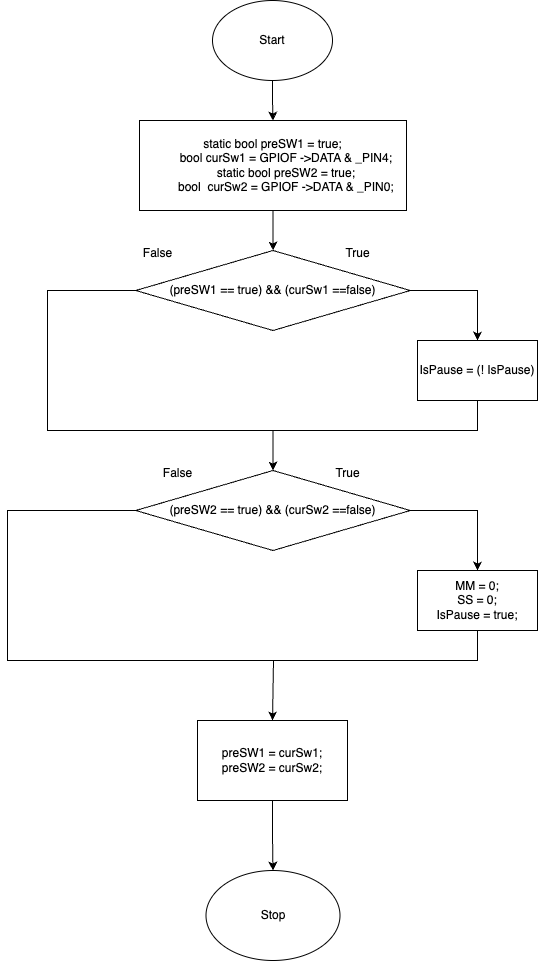

The diagram above was exported from draw.io. Its source (the exported page's mxGraphModel, read from the mxfile embedded in the PNG):
<mxGraphModel dx="788" dy="482" grid="1" gridSize="10" guides="1" tooltips="1" connect="1" arrows="1" fold="1" page="1" pageScale="1" pageWidth="850" pageHeight="1100" math="0" shadow="0">
  <root>
    <mxCell id="0" />
    <mxCell id="1" parent="0" />
    <mxCell id="KJG0w56j8qh9FSZLdV7K-3" value="" style="edgeStyle=orthogonalEdgeStyle;rounded=0;orthogonalLoop=1;jettySize=auto;html=1;" parent="1" source="KJG0w56j8qh9FSZLdV7K-1" target="KJG0w56j8qh9FSZLdV7K-2" edge="1">
      <mxGeometry relative="1" as="geometry" />
    </mxCell>
    <mxCell id="KJG0w56j8qh9FSZLdV7K-1" value="Start" style="ellipse;whiteSpace=wrap;html=1;" parent="1" vertex="1">
      <mxGeometry x="365" y="30" width="120" height="80" as="geometry" />
    </mxCell>
    <mxCell id="KJG0w56j8qh9FSZLdV7K-5" value="" style="edgeStyle=orthogonalEdgeStyle;rounded=0;orthogonalLoop=1;jettySize=auto;html=1;" parent="1" source="KJG0w56j8qh9FSZLdV7K-2" target="KJG0w56j8qh9FSZLdV7K-4" edge="1">
      <mxGeometry relative="1" as="geometry" />
    </mxCell>
    <mxCell id="KJG0w56j8qh9FSZLdV7K-2" value="&lt;div&gt;static bool&lt;span style=&quot;&quot;&gt; &lt;/span&gt;preSW1 = true;&lt;/div&gt;&lt;div&gt;&lt;span style=&quot;&quot;&gt;&lt;span style=&quot;&quot;&gt;&amp;nbsp;&amp;nbsp;&amp;nbsp;&amp;nbsp;&lt;/span&gt;&lt;span style=&quot;&quot;&gt;&amp;nbsp;&amp;nbsp;&amp;nbsp;&amp;nbsp;&lt;/span&gt;&lt;/span&gt;bool&lt;span style=&quot;&quot;&gt; &lt;/span&gt;curSw1 =&amp;nbsp;&lt;span style=&quot;background-color: initial;&quot;&gt;GPIOF -&amp;gt;DATA &amp;amp; _PIN4;&lt;/span&gt;&lt;/div&gt;&lt;div&gt;&lt;span style=&quot;background-color: initial;&quot;&gt;&lt;div&gt;&lt;span style=&quot;white-space: pre;&quot;&gt;&amp;nbsp;&amp;nbsp;&amp;nbsp;&amp;nbsp;&lt;/span&gt;&lt;span style=&quot;white-space: pre;&quot;&gt;&amp;nbsp;&amp;nbsp;&amp;nbsp;&amp;nbsp;&lt;/span&gt;static bool&lt;span style=&quot;&quot;&gt;&lt;span style=&quot;white-space: pre;&quot;&gt;&amp;nbsp;&lt;/span&gt;&lt;/span&gt;preSW2 = true;&lt;/div&gt;&lt;div&gt;&lt;span style=&quot;&quot;&gt;&lt;span style=&quot;white-space: pre;&quot;&gt;&amp;nbsp;&amp;nbsp;&amp;nbsp;&amp;nbsp;&lt;/span&gt;&lt;span style=&quot;white-space: pre;&quot;&gt;&amp;nbsp;&amp;nbsp;&amp;nbsp;&amp;nbsp;&lt;/span&gt;&lt;/span&gt;bool&lt;span style=&quot;&quot;&gt;&lt;span style=&quot;white-space: pre;&quot;&gt;&amp;nbsp;&lt;/span&gt;&lt;span style=&quot;white-space: pre;&quot;&gt;&amp;nbsp;&lt;/span&gt;&lt;/span&gt;curSw2 =&amp;nbsp;&lt;span style=&quot;background-color: initial;&quot;&gt;GPIOF -&amp;gt;DATA &amp;amp; _PIN0;&lt;/span&gt;&lt;/div&gt;&lt;/span&gt;&lt;/div&gt;" style="whiteSpace=wrap;html=1;" parent="1" vertex="1">
      <mxGeometry x="292" y="150" width="267" height="90" as="geometry" />
    </mxCell>
    <mxCell id="KJG0w56j8qh9FSZLdV7K-8" value="" style="edgeStyle=orthogonalEdgeStyle;rounded=0;orthogonalLoop=1;jettySize=auto;html=1;" parent="1" source="KJG0w56j8qh9FSZLdV7K-4" target="KJG0w56j8qh9FSZLdV7K-7" edge="1">
      <mxGeometry relative="1" as="geometry" />
    </mxCell>
    <mxCell id="KJG0w56j8qh9FSZLdV7K-18" style="edgeStyle=orthogonalEdgeStyle;rounded=0;orthogonalLoop=1;jettySize=auto;html=1;entryX=0.5;entryY=0;entryDx=0;entryDy=0;" parent="1" source="KJG0w56j8qh9FSZLdV7K-4" target="KJG0w56j8qh9FSZLdV7K-16" edge="1">
      <mxGeometry relative="1" as="geometry">
        <Array as="points">
          <mxPoint x="200" y="320" />
          <mxPoint x="200" y="460" />
          <mxPoint x="426" y="460" />
        </Array>
      </mxGeometry>
    </mxCell>
    <mxCell id="KJG0w56j8qh9FSZLdV7K-4" value="(preSW1 == true) &amp;amp;&amp;amp; (curSw1 ==false)" style="rhombus;whiteSpace=wrap;html=1;" parent="1" vertex="1">
      <mxGeometry x="288.25" y="280" width="274.5" height="80" as="geometry" />
    </mxCell>
    <mxCell id="KJG0w56j8qh9FSZLdV7K-17" style="edgeStyle=orthogonalEdgeStyle;rounded=0;orthogonalLoop=1;jettySize=auto;html=1;entryX=0.5;entryY=0;entryDx=0;entryDy=0;" parent="1" source="KJG0w56j8qh9FSZLdV7K-7" target="KJG0w56j8qh9FSZLdV7K-16" edge="1">
      <mxGeometry relative="1" as="geometry">
        <Array as="points">
          <mxPoint x="630" y="460" />
          <mxPoint x="426" y="460" />
        </Array>
      </mxGeometry>
    </mxCell>
    <mxCell id="KJG0w56j8qh9FSZLdV7K-7" value="IsPause = (! IsPause)" style="whiteSpace=wrap;html=1;" parent="1" vertex="1">
      <mxGeometry x="570" y="370" width="120" height="60" as="geometry" />
    </mxCell>
    <mxCell id="KJG0w56j8qh9FSZLdV7K-9" value="True" style="text;html=1;align=center;verticalAlign=middle;resizable=0;points=[];autosize=1;strokeColor=none;fillColor=none;" parent="1" vertex="1">
      <mxGeometry x="485" y="268" width="50" height="30" as="geometry" />
    </mxCell>
    <mxCell id="KJG0w56j8qh9FSZLdV7K-10" value="False" style="text;html=1;align=center;verticalAlign=middle;resizable=0;points=[];autosize=1;strokeColor=none;fillColor=none;" parent="1" vertex="1">
      <mxGeometry x="285" y="268" width="50" height="30" as="geometry" />
    </mxCell>
    <mxCell id="KJG0w56j8qh9FSZLdV7K-22" value="" style="edgeStyle=orthogonalEdgeStyle;rounded=0;orthogonalLoop=1;jettySize=auto;html=1;" parent="1" source="KJG0w56j8qh9FSZLdV7K-16" target="KJG0w56j8qh9FSZLdV7K-21" edge="1">
      <mxGeometry relative="1" as="geometry" />
    </mxCell>
    <mxCell id="KJG0w56j8qh9FSZLdV7K-24" style="edgeStyle=orthogonalEdgeStyle;rounded=0;orthogonalLoop=1;jettySize=auto;html=1;entryX=0.5;entryY=0;entryDx=0;entryDy=0;" parent="1" source="KJG0w56j8qh9FSZLdV7K-16" target="KJG0w56j8qh9FSZLdV7K-23" edge="1">
      <mxGeometry relative="1" as="geometry">
        <Array as="points">
          <mxPoint x="160" y="540" />
          <mxPoint x="160" y="690" />
          <mxPoint x="426" y="690" />
        </Array>
      </mxGeometry>
    </mxCell>
    <mxCell id="KJG0w56j8qh9FSZLdV7K-16" value="(preSW2 == true) &amp;amp;&amp;amp; (curSw2 ==false)" style="rhombus;whiteSpace=wrap;html=1;" parent="1" vertex="1">
      <mxGeometry x="288.25" y="500" width="274.5" height="80" as="geometry" />
    </mxCell>
    <mxCell id="KJG0w56j8qh9FSZLdV7K-19" value="True" style="text;html=1;align=center;verticalAlign=middle;resizable=0;points=[];autosize=1;strokeColor=none;fillColor=none;" parent="1" vertex="1">
      <mxGeometry x="475" y="488" width="50" height="30" as="geometry" />
    </mxCell>
    <mxCell id="KJG0w56j8qh9FSZLdV7K-20" value="False" style="text;html=1;align=center;verticalAlign=middle;resizable=0;points=[];autosize=1;strokeColor=none;fillColor=none;" parent="1" vertex="1">
      <mxGeometry x="305" y="488" width="50" height="30" as="geometry" />
    </mxCell>
    <mxCell id="KJG0w56j8qh9FSZLdV7K-25" style="edgeStyle=orthogonalEdgeStyle;rounded=0;orthogonalLoop=1;jettySize=auto;html=1;entryX=0.5;entryY=0;entryDx=0;entryDy=0;" parent="1" source="KJG0w56j8qh9FSZLdV7K-21" target="KJG0w56j8qh9FSZLdV7K-23" edge="1">
      <mxGeometry relative="1" as="geometry">
        <Array as="points">
          <mxPoint x="630" y="690" />
          <mxPoint x="426" y="690" />
        </Array>
      </mxGeometry>
    </mxCell>
    <mxCell id="KJG0w56j8qh9FSZLdV7K-21" value="&lt;div&gt;MM = 0;&lt;/div&gt;&lt;div&gt;SS = 0;&lt;span style=&quot;&quot;&gt;&lt;/span&gt;&lt;/div&gt;&lt;div&gt;&lt;span style=&quot;&quot;&gt;IsPause = true;&lt;/span&gt;&lt;/div&gt;" style="whiteSpace=wrap;html=1;" parent="1" vertex="1">
      <mxGeometry x="570" y="600" width="120" height="60" as="geometry" />
    </mxCell>
    <mxCell id="KJG0w56j8qh9FSZLdV7K-27" style="edgeStyle=orthogonalEdgeStyle;rounded=0;orthogonalLoop=1;jettySize=auto;html=1;entryX=0.5;entryY=0;entryDx=0;entryDy=0;" parent="1" source="KJG0w56j8qh9FSZLdV7K-23" target="KJG0w56j8qh9FSZLdV7K-26" edge="1">
      <mxGeometry relative="1" as="geometry" />
    </mxCell>
    <mxCell id="KJG0w56j8qh9FSZLdV7K-23" value="preSW1 = curSw1;&lt;br&gt;preSW2 = curSw2;" style="rounded=0;whiteSpace=wrap;html=1;" parent="1" vertex="1">
      <mxGeometry x="350" y="750" width="150" height="80" as="geometry" />
    </mxCell>
    <mxCell id="KJG0w56j8qh9FSZLdV7K-26" value="Stop" style="ellipse;whiteSpace=wrap;html=1;" parent="1" vertex="1">
      <mxGeometry x="358.5" y="900" width="134" height="90" as="geometry" />
    </mxCell>
  </root>
</mxGraphModel>